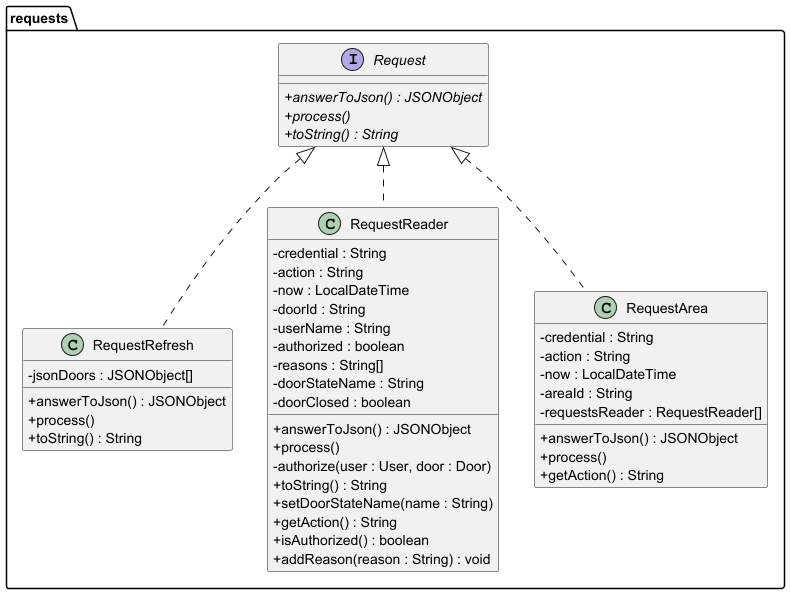

The diagram above was rendered by PlantUML. Its source (embedded in the PNG):
@startuml
'https://plantuml.com/class-diagram
skinparam classAttributeIconSize 0

package requests {
    interface Request {
    + {abstract} answerToJson() : JSONObject
    + {abstract} process()
    + {abstract} toString() : String
    }

    class RequestRefresh implements Request {
    - jsonDoors : JSONObject[]
    + answerToJson() : JSONObject
    + process()
    + toString() : String
    }

    class RequestReader implements Request {
    - credential : String
    - action : String
    - now : LocalDateTime
    - doorId : String
    - userName : String
    - authorized : boolean
    - reasons : String[]
    - doorStateName : String
    - doorClosed : boolean
    + answerToJson() : JSONObject
    + process()
    - authorize(user : User, door : Door)
    + toString() : String
    + setDoorStateName(name : String)
    + getAction() : String
    + isAuthorized() : boolean
    + addReason(reason : String) : void
    }

    class RequestArea implements Request {
    - credential : String
    - action : String
    - now : LocalDateTime
    - areaId : String
    - requestsReader : RequestReader[]
    + answerToJson() : JSONObject
    + process()
    + getAction() : String
    }
}


@enduml